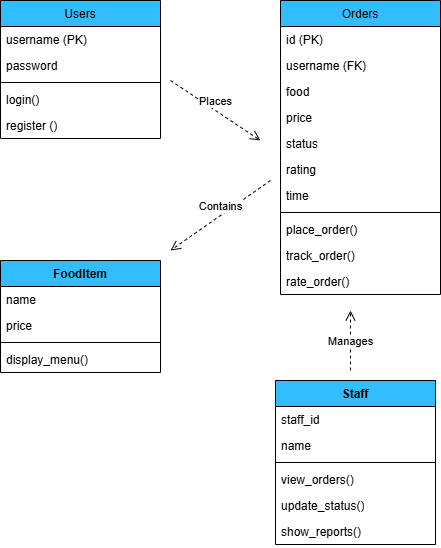

The diagram above was exported from draw.io. Its source (the exported page's mxGraphModel, read from the mxfile embedded in the PNG):
<mxGraphModel dx="1022" dy="660" grid="1" gridSize="10" guides="1" tooltips="1" connect="1" arrows="1" fold="1" page="1" pageScale="1" pageWidth="850" pageHeight="1100" math="0" shadow="0">
  <root>
    <mxCell id="0" />
    <mxCell id="1" parent="0" />
    <mxCell id="2" parent="1" style="swimlane;fontStyle=1;align=center;verticalAlign=top;childLayout=stackLayout;horizontal=1;startSize=26;horizontalStack=0;resizeParent=1;resizeParentMax=0;resizeLast=0;collapsible=1;marginBottom=0;whiteSpace=wrap;html=1;fillColor=#31BDFF;" value="&lt;span style=&quot;font-weight: 400;&quot;&gt;Users&lt;/span&gt;" vertex="1">
      <mxGeometry height="138" width="160" x="70" y="60" as="geometry" />
    </mxCell>
    <mxCell id="3" parent="2" style="text;strokeColor=none;fillColor=none;align=left;verticalAlign=top;spacingLeft=4;spacingRight=4;overflow=hidden;rotatable=0;points=[[0,0.5],[1,0.5]];portConstraint=eastwest;whiteSpace=wrap;html=1;" value="username (PK)" vertex="1">
      <mxGeometry height="26" width="160" y="26" as="geometry" />
    </mxCell>
    <mxCell id="4" parent="2" style="text;strokeColor=none;fillColor=none;align=left;verticalAlign=top;spacingLeft=4;spacingRight=4;overflow=hidden;rotatable=0;points=[[0,0.5],[1,0.5]];portConstraint=eastwest;whiteSpace=wrap;html=1;" value="password&amp;nbsp;" vertex="1">
      <mxGeometry height="26" width="160" y="52" as="geometry" />
    </mxCell>
    <mxCell id="5" parent="2" style="line;strokeWidth=1;fillColor=none;align=left;verticalAlign=middle;spacingTop=-1;spacingLeft=3;spacingRight=3;rotatable=0;labelPosition=right;points=[];portConstraint=eastwest;strokeColor=inherit;" value="" vertex="1">
      <mxGeometry height="8" width="160" y="78" as="geometry" />
    </mxCell>
    <mxCell id="6" parent="2" style="text;strokeColor=none;fillColor=none;align=left;verticalAlign=top;spacingLeft=4;spacingRight=4;overflow=hidden;rotatable=0;points=[[0,0.5],[1,0.5]];portConstraint=eastwest;whiteSpace=wrap;html=1;" value="login()" vertex="1">
      <mxGeometry height="26" width="160" y="86" as="geometry" />
    </mxCell>
    <mxCell id="7" parent="2" style="text;strokeColor=none;fillColor=none;align=left;verticalAlign=top;spacingLeft=4;spacingRight=4;overflow=hidden;rotatable=0;points=[[0,0.5],[1,0.5]];portConstraint=eastwest;whiteSpace=wrap;html=1;" value="register ()" vertex="1">
      <mxGeometry height="26" width="160" y="112" as="geometry" />
    </mxCell>
    <mxCell id="8" parent="1" style="swimlane;fontStyle=1;align=center;verticalAlign=top;childLayout=stackLayout;horizontal=1;startSize=26;horizontalStack=0;resizeParent=1;resizeParentMax=0;resizeLast=0;collapsible=1;marginBottom=0;whiteSpace=wrap;html=1;fillColor=#31BDFF;" value="&lt;span style=&quot;font-weight: 400;&quot;&gt;Orders&lt;/span&gt;" vertex="1">
      <mxGeometry height="294" width="160" x="350" y="60" as="geometry" />
    </mxCell>
    <mxCell id="9" parent="8" style="text;strokeColor=none;fillColor=none;align=left;verticalAlign=top;spacingLeft=4;spacingRight=4;overflow=hidden;rotatable=0;points=[[0,0.5],[1,0.5]];portConstraint=eastwest;whiteSpace=wrap;html=1;" value="id (PK)" vertex="1">
      <mxGeometry height="26" width="160" y="26" as="geometry" />
    </mxCell>
    <mxCell id="10" parent="8" style="text;strokeColor=none;fillColor=none;align=left;verticalAlign=top;spacingLeft=4;spacingRight=4;overflow=hidden;rotatable=0;points=[[0,0.5],[1,0.5]];portConstraint=eastwest;whiteSpace=wrap;html=1;" value="username (FK)" vertex="1">
      <mxGeometry height="26" width="160" y="52" as="geometry" />
    </mxCell>
    <mxCell id="11" parent="8" style="text;strokeColor=none;fillColor=none;align=left;verticalAlign=top;spacingLeft=4;spacingRight=4;overflow=hidden;rotatable=0;points=[[0,0.5],[1,0.5]];portConstraint=eastwest;whiteSpace=wrap;html=1;" value="food&amp;nbsp;" vertex="1">
      <mxGeometry height="26" width="160" y="78" as="geometry" />
    </mxCell>
    <mxCell id="12" parent="8" style="text;strokeColor=none;fillColor=none;align=left;verticalAlign=top;spacingLeft=4;spacingRight=4;overflow=hidden;rotatable=0;points=[[0,0.5],[1,0.5]];portConstraint=eastwest;whiteSpace=wrap;html=1;" value="price&amp;nbsp;" vertex="1">
      <mxGeometry height="26" width="160" y="104" as="geometry" />
    </mxCell>
    <mxCell id="13" parent="8" style="text;strokeColor=none;fillColor=none;align=left;verticalAlign=top;spacingLeft=4;spacingRight=4;overflow=hidden;rotatable=0;points=[[0,0.5],[1,0.5]];portConstraint=eastwest;whiteSpace=wrap;html=1;" value="status" vertex="1">
      <mxGeometry height="26" width="160" y="130" as="geometry" />
    </mxCell>
    <mxCell id="14" parent="8" style="text;strokeColor=none;fillColor=none;align=left;verticalAlign=top;spacingLeft=4;spacingRight=4;overflow=hidden;rotatable=0;points=[[0,0.5],[1,0.5]];portConstraint=eastwest;whiteSpace=wrap;html=1;" value="rating" vertex="1">
      <mxGeometry height="26" width="160" y="156" as="geometry" />
    </mxCell>
    <mxCell id="15" parent="8" style="text;strokeColor=none;fillColor=none;align=left;verticalAlign=top;spacingLeft=4;spacingRight=4;overflow=hidden;rotatable=0;points=[[0,0.5],[1,0.5]];portConstraint=eastwest;whiteSpace=wrap;html=1;" value="time" vertex="1">
      <mxGeometry height="26" width="160" y="182" as="geometry" />
    </mxCell>
    <mxCell id="16" parent="8" style="line;strokeWidth=1;fillColor=none;align=left;verticalAlign=middle;spacingTop=-1;spacingLeft=3;spacingRight=3;rotatable=0;labelPosition=right;points=[];portConstraint=eastwest;strokeColor=inherit;" value="" vertex="1">
      <mxGeometry height="8" width="160" y="208" as="geometry" />
    </mxCell>
    <mxCell id="17" parent="8" style="text;strokeColor=none;fillColor=none;align=left;verticalAlign=top;spacingLeft=4;spacingRight=4;overflow=hidden;rotatable=0;points=[[0,0.5],[1,0.5]];portConstraint=eastwest;whiteSpace=wrap;html=1;" value="place_order()" vertex="1">
      <mxGeometry height="26" width="160" y="216" as="geometry" />
    </mxCell>
    <mxCell id="18" parent="8" style="text;strokeColor=none;fillColor=none;align=left;verticalAlign=top;spacingLeft=4;spacingRight=4;overflow=hidden;rotatable=0;points=[[0,0.5],[1,0.5]];portConstraint=eastwest;whiteSpace=wrap;html=1;" value="track_order()" vertex="1">
      <mxGeometry height="26" width="160" y="242" as="geometry" />
    </mxCell>
    <mxCell id="19" parent="8" style="text;strokeColor=none;fillColor=none;align=left;verticalAlign=top;spacingLeft=4;spacingRight=4;overflow=hidden;rotatable=0;points=[[0,0.5],[1,0.5]];portConstraint=eastwest;whiteSpace=wrap;html=1;" value="rate_order()" vertex="1">
      <mxGeometry height="26" width="160" y="268" as="geometry" />
    </mxCell>
    <mxCell id="20" parent="1" style="swimlane;fontStyle=1;align=center;verticalAlign=top;childLayout=stackLayout;horizontal=1;startSize=26;horizontalStack=0;resizeParent=1;resizeParentMax=0;resizeLast=0;collapsible=1;marginBottom=0;whiteSpace=wrap;html=1;fillColor=#31BDFF;" value="FoodItem" vertex="1">
      <mxGeometry height="112" width="160" x="70" y="320" as="geometry" />
    </mxCell>
    <mxCell id="21" parent="20" style="text;strokeColor=none;fillColor=none;align=left;verticalAlign=top;spacingLeft=4;spacingRight=4;overflow=hidden;rotatable=0;points=[[0,0.5],[1,0.5]];portConstraint=eastwest;whiteSpace=wrap;html=1;" value="name" vertex="1">
      <mxGeometry height="26" width="160" y="26" as="geometry" />
    </mxCell>
    <mxCell id="22" parent="20" style="text;strokeColor=none;fillColor=none;align=left;verticalAlign=top;spacingLeft=4;spacingRight=4;overflow=hidden;rotatable=0;points=[[0,0.5],[1,0.5]];portConstraint=eastwest;whiteSpace=wrap;html=1;" value="price" vertex="1">
      <mxGeometry height="26" width="160" y="52" as="geometry" />
    </mxCell>
    <mxCell id="23" parent="20" style="line;strokeWidth=1;fillColor=none;align=left;verticalAlign=middle;spacingTop=-1;spacingLeft=3;spacingRight=3;rotatable=0;labelPosition=right;points=[];portConstraint=eastwest;strokeColor=inherit;" value="" vertex="1">
      <mxGeometry height="8" width="160" y="78" as="geometry" />
    </mxCell>
    <mxCell id="24" parent="20" style="text;strokeColor=none;fillColor=none;align=left;verticalAlign=top;spacingLeft=4;spacingRight=4;overflow=hidden;rotatable=0;points=[[0,0.5],[1,0.5]];portConstraint=eastwest;whiteSpace=wrap;html=1;" value="display_menu()" vertex="1">
      <mxGeometry height="26" width="160" y="86" as="geometry" />
    </mxCell>
    <mxCell id="25" parent="1" style="swimlane;fontStyle=1;align=center;verticalAlign=top;childLayout=stackLayout;horizontal=1;startSize=26;horizontalStack=0;resizeParent=1;resizeParentMax=0;resizeLast=0;collapsible=1;marginBottom=0;whiteSpace=wrap;html=1;fillColor=#31BDFF;" value="Staff" vertex="1">
      <mxGeometry height="164" width="160" x="345" y="440" as="geometry" />
    </mxCell>
    <mxCell id="26" parent="25" style="text;strokeColor=none;fillColor=none;align=left;verticalAlign=top;spacingLeft=4;spacingRight=4;overflow=hidden;rotatable=0;points=[[0,0.5],[1,0.5]];portConstraint=eastwest;whiteSpace=wrap;html=1;" value="staff_id" vertex="1">
      <mxGeometry height="26" width="160" y="26" as="geometry" />
    </mxCell>
    <mxCell id="27" parent="25" style="text;strokeColor=none;fillColor=none;align=left;verticalAlign=top;spacingLeft=4;spacingRight=4;overflow=hidden;rotatable=0;points=[[0,0.5],[1,0.5]];portConstraint=eastwest;whiteSpace=wrap;html=1;" value="name" vertex="1">
      <mxGeometry height="26" width="160" y="52" as="geometry" />
    </mxCell>
    <mxCell id="28" parent="25" style="line;strokeWidth=1;fillColor=none;align=left;verticalAlign=middle;spacingTop=-1;spacingLeft=3;spacingRight=3;rotatable=0;labelPosition=right;points=[];portConstraint=eastwest;strokeColor=inherit;" value="" vertex="1">
      <mxGeometry height="8" width="160" y="78" as="geometry" />
    </mxCell>
    <mxCell id="29" parent="25" style="text;strokeColor=none;fillColor=none;align=left;verticalAlign=top;spacingLeft=4;spacingRight=4;overflow=hidden;rotatable=0;points=[[0,0.5],[1,0.5]];portConstraint=eastwest;whiteSpace=wrap;html=1;" value="view_orders()" vertex="1">
      <mxGeometry height="26" width="160" y="86" as="geometry" />
    </mxCell>
    <mxCell id="30" parent="25" style="text;strokeColor=none;fillColor=none;align=left;verticalAlign=top;spacingLeft=4;spacingRight=4;overflow=hidden;rotatable=0;points=[[0,0.5],[1,0.5]];portConstraint=eastwest;whiteSpace=wrap;html=1;" value="update_status()" vertex="1">
      <mxGeometry height="26" width="160" y="112" as="geometry" />
    </mxCell>
    <mxCell id="31" parent="25" style="text;strokeColor=none;fillColor=none;align=left;verticalAlign=top;spacingLeft=4;spacingRight=4;overflow=hidden;rotatable=0;points=[[0,0.5],[1,0.5]];portConstraint=eastwest;whiteSpace=wrap;html=1;" value="show_reports()" vertex="1">
      <mxGeometry height="26" width="160" y="138" as="geometry" />
    </mxCell>
    <mxCell id="32" edge="1" parent="1" style="html=1;verticalAlign=bottom;endArrow=open;dashed=1;endSize=8;curved=0;rounded=0;" value="Contains">
      <mxGeometry relative="1" as="geometry">
        <mxPoint x="340" y="240" as="sourcePoint" />
        <mxPoint x="240" y="310" as="targetPoint" />
      </mxGeometry>
    </mxCell>
    <mxCell id="33" edge="1" parent="1" style="html=1;verticalAlign=bottom;endArrow=open;dashed=1;endSize=8;curved=0;rounded=0;" value="Manages">
      <mxGeometry relative="1" x="-0.3333" as="geometry">
        <mxPoint as="offset" />
        <mxPoint x="420" y="430" as="sourcePoint" />
        <mxPoint x="420" y="370" as="targetPoint" />
      </mxGeometry>
    </mxCell>
    <mxCell id="34" edge="1" parent="1" style="html=1;verticalAlign=bottom;endArrow=open;dashed=1;endSize=8;curved=0;rounded=0;" value="Places">
      <mxGeometry relative="1" as="geometry">
        <mxPoint x="240" y="140" as="sourcePoint" />
        <mxPoint x="330" y="200" as="targetPoint" />
      </mxGeometry>
    </mxCell>
  </root>
</mxGraphModel>